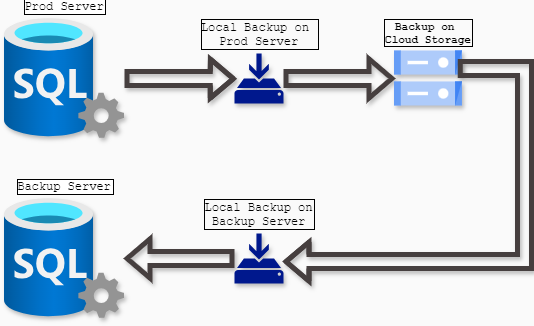

The diagram above was exported from draw.io. Its source (the exported page's mxGraphModel, read from the mxfile embedded in the PNG):
<mxGraphModel dx="1340" dy="817" grid="1" gridSize="10" guides="1" tooltips="1" connect="1" arrows="1" fold="1" page="1" pageScale="1" pageWidth="827" pageHeight="1169" background="#FAFAFA" math="0" shadow="0">
  <root>
    <mxCell id="WIyWlLk6GJQsqaUBKTNV-0" />
    <mxCell id="WIyWlLk6GJQsqaUBKTNV-1" parent="WIyWlLk6GJQsqaUBKTNV-0" />
    <mxCell id="QcpxJm4Y6F0fKp_E_u5A-0" value="Prod Server" style="image;aspect=fixed;points=[];align=center;fontSize=12;image=img/lib/azure2/databases/SQL_Server.svg;shadow=1;labelBorderColor=default;verticalAlign=bottom;labelPosition=center;verticalLabelPosition=top;spacing=5;spacingTop=5;spacingRight=0;spacingLeft=0;fontFamily=Courier New;fontColor=#000000;" parent="WIyWlLk6GJQsqaUBKTNV-1" vertex="1">
      <mxGeometry x="70" y="100" width="120" height="120" as="geometry" />
    </mxCell>
    <mxCell id="QcpxJm4Y6F0fKp_E_u5A-5" value="" style="edgeStyle=orthogonalEdgeStyle;rounded=0;orthogonalLoop=1;jettySize=auto;entryX=0;entryY=0.5;entryDx=0;entryDy=0;shape=flexArrow;strokeWidth=5;strokeColor=#463f3f;shadow=1;labelBorderColor=default;verticalAlign=bottom;labelPosition=center;verticalLabelPosition=top;align=center;spacing=5;spacingTop=5;spacingRight=0;spacingLeft=0;fontFamily=Courier New;fontColor=#000000;" parent="WIyWlLk6GJQsqaUBKTNV-1" source="QcpxJm4Y6F0fKp_E_u5A-1" target="QcpxJm4Y6F0fKp_E_u5A-6" edge="1">
      <mxGeometry relative="1" as="geometry">
        <mxPoint x="430" y="160" as="targetPoint" />
      </mxGeometry>
    </mxCell>
    <mxCell id="QcpxJm4Y6F0fKp_E_u5A-1" value="Local Backup on &#10;Prod Server" style="sketch=0;aspect=fixed;pointerEvents=1;shadow=1;dashed=0;strokeColor=none;labelPosition=center;verticalLabelPosition=top;verticalAlign=bottom;align=center;fillColor=#00188D;shape=mxgraph.mscae.enterprise.backup_local;labelBorderColor=default;spacing=5;spacingTop=5;spacingRight=0;spacingLeft=0;fontFamily=Courier New;fontColor=#000000;" parent="WIyWlLk6GJQsqaUBKTNV-1" vertex="1">
      <mxGeometry x="300" y="135" width="49" height="50" as="geometry" />
    </mxCell>
    <mxCell id="QcpxJm4Y6F0fKp_E_u5A-2" value="" style="edgeStyle=orthogonalEdgeStyle;rounded=0;orthogonalLoop=1;jettySize=auto;entryX=0.027;entryY=0.503;entryDx=0;entryDy=0;entryPerimeter=0;shape=flexArrow;strokeWidth=5;strokeColor=#463f3f;shadow=1;labelBorderColor=default;verticalAlign=bottom;labelPosition=center;verticalLabelPosition=top;align=center;spacing=5;spacingTop=5;spacingRight=0;spacingLeft=0;fontFamily=Courier New;fontColor=#000000;" parent="WIyWlLk6GJQsqaUBKTNV-1" source="QcpxJm4Y6F0fKp_E_u5A-0" target="QcpxJm4Y6F0fKp_E_u5A-1" edge="1">
      <mxGeometry relative="1" as="geometry" />
    </mxCell>
    <mxCell id="QcpxJm4Y6F0fKp_E_u5A-6" value="Backup on &#10;Cloud Storage" style="sketch=0;verticalAlign=bottom;labelPosition=center;verticalLabelPosition=top;align=center;spacingTop=5;fontSize=11;fontStyle=1;fontColor=#000000;shape=image;aspect=fixed;imageAspect=0;image=data:image/svg+xml,(base64 omitted: 1124 chars);shadow=1;labelBorderColor=default;spacing=5;spacingRight=0;spacingLeft=0;fontFamily=Courier New;" parent="WIyWlLk6GJQsqaUBKTNV-1" vertex="1">
      <mxGeometry x="460" y="132.5" width="67.94" height="55" as="geometry" />
    </mxCell>
    <mxCell id="QcpxJm4Y6F0fKp_E_u5A-8" value="Backup Server" style="image;aspect=fixed;points=[];align=center;fontSize=12;image=img/lib/azure2/databases/SQL_Server.svg;shadow=1;labelBorderColor=default;verticalAlign=bottom;labelPosition=center;verticalLabelPosition=top;spacing=5;spacingTop=5;spacingRight=0;spacingLeft=0;fontFamily=Courier New;fontColor=#000000;" parent="WIyWlLk6GJQsqaUBKTNV-1" vertex="1">
      <mxGeometry x="70" y="280" width="120" height="120" as="geometry" />
    </mxCell>
    <mxCell id="QcpxJm4Y6F0fKp_E_u5A-14" value="" style="edgeStyle=orthogonalEdgeStyle;rounded=0;orthogonalLoop=1;jettySize=auto;shape=flexArrow;strokeWidth=5;strokeColor=#463f3f;shadow=1;labelBorderColor=default;verticalAlign=bottom;labelPosition=center;verticalLabelPosition=top;align=center;spacing=5;spacingTop=5;spacingRight=0;spacingLeft=0;fontFamily=Courier New;fontColor=#000000;" parent="WIyWlLk6GJQsqaUBKTNV-1" source="QcpxJm4Y6F0fKp_E_u5A-10" target="QcpxJm4Y6F0fKp_E_u5A-8" edge="1">
      <mxGeometry relative="1" as="geometry" />
    </mxCell>
    <mxCell id="QcpxJm4Y6F0fKp_E_u5A-10" value="Local Backup on&#10;Backup Server" style="sketch=0;aspect=fixed;pointerEvents=1;shadow=1;dashed=0;strokeColor=none;labelPosition=center;verticalLabelPosition=top;verticalAlign=bottom;align=center;fillColor=#00188D;shape=mxgraph.mscae.enterprise.backup_local;labelBorderColor=default;spacing=5;spacingTop=5;spacingRight=0;spacingLeft=0;fontFamily=Courier New;fontColor=#000000;" parent="WIyWlLk6GJQsqaUBKTNV-1" vertex="1">
      <mxGeometry x="300" y="315" width="49" height="50" as="geometry" />
    </mxCell>
    <mxCell id="QcpxJm4Y6F0fKp_E_u5A-16" value="" style="edgeStyle=orthogonalEdgeStyle;rounded=0;orthogonalLoop=1;jettySize=auto;entryX=1.094;entryY=0.762;entryDx=0;entryDy=0;entryPerimeter=0;shape=flexArrow;strokeWidth=5;strokeColor=#463f3f;shadow=1;labelBorderColor=default;verticalAlign=bottom;labelPosition=center;verticalLabelPosition=top;align=center;spacing=5;spacingTop=5;spacingRight=0;spacingLeft=0;fontFamily=Courier New;fontColor=#000000;" parent="WIyWlLk6GJQsqaUBKTNV-1" edge="1">
      <mxGeometry relative="1" as="geometry">
        <mxPoint x="523.33" y="150" as="sourcePoint" />
        <mxPoint x="348.996" y="343.1" as="targetPoint" />
        <Array as="points">
          <mxPoint x="590" y="150" />
          <mxPoint x="590" y="343" />
        </Array>
      </mxGeometry>
    </mxCell>
  </root>
</mxGraphModel>